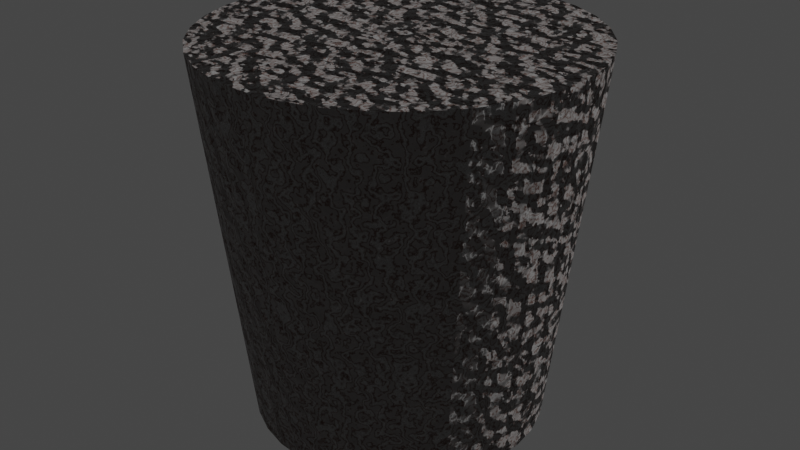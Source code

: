 # Source: cement_stone_.blend  (saved by Blender 2.90.8; exported with 4.5.12 LTS)
import bpy
from mathutils import Matrix  # noqa: F401  (used for matrix-valued properties, if any)

bpy.ops.wm.read_factory_settings(use_empty=True)
scene = bpy.context.scene
scene.name = 'Scene'

# ---- collections
col_collection = bpy.data.collections.new('Collection'); scene.collection.children.link(col_collection)

# ---- materials (node trees are filled in below, after node groups)
mat_wood = bpy.data.materials.new('Wood')

# ---- material node trees
mat_wood.use_nodes = True; mat_wood.node_tree.nodes.clear()
_N = mat_wood.node_tree.nodes; _L = mat_wood.node_tree.links
n0 = _N.new('ShaderNodeOutputMaterial'); n0.name = 'Material Output'; n0.location = (1177, 278)
n1 = _N.new('ShaderNodeBsdfPrincipled'); n1.name = 'Principled BSDF'; n1.location = (878, 317)
n1.distribution = 'GGX'
n1.subsurface_method = 'BURLEY'
n1.inputs[3].default_value = 1.45
n1.inputs[27].default_value = (0.0, 0.0, 0.0, 1.0)
n1.inputs[28].default_value = 1.0
n2 = _N.new('ShaderNodeTexWave'); n2.name = 'Wave Texture'; n2.location = (2, 587)
n2.inputs[1].default_value = 7.1
n2.inputs[2].default_value = 12.4
n2.inputs[3].default_value = 6.7
n2.inputs[4].default_value = 3.4
n3 = _N.new('ShaderNodeBump'); n3.name = 'Bump'; n3.location = (665, 167)
n3.inputs[1].default_value = 1.0
n3.inputs[2].default_value = 1.0
n4 = _N.new('ShaderNodeTexNoise'); n4.name = 'Musgrave Texture.001'; n4.location = (377, 5)
n4.width = 150
n4.normalize = False
n4.inputs[2].default_value = 25.6
n4.inputs[3].default_value = 5.9
n4.inputs[4].default_value = 0.25
n5 = _N.new('ShaderNodeValToRGB'); n5.name = 'ColorRamp'; n5.location = (217, 535)
while len(n5.color_ramp.elements) > 1: n5.color_ramp.elements.remove(n5.color_ramp.elements[-1])
n5.color_ramp.elements[0].position = 0.2717; n5.color_ramp.elements[0].color = (0.7029, 0.6465, 0.6327, 1.0)
_e = n5.color_ramp.elements.new(0.3949); _e.color = (0.2264, 0.07967, 0.04364, 1.0)
_e = n5.color_ramp.elements.new(0.9457); _e.color = (0.8206, 0.7866, 0.7782, 1.0)
_e = n5.color_ramp.elements.new(1.0); _e.color = (1.0, 1.0, 1.0, 1.0)
_e = n5.color_ramp.elements.new(1.0); _e.color = (0.4534, 0.3498, 0.3243, 1.0)
_L.new(n1.outputs[0], n0.inputs[0])
_L.new(n2.outputs[0], n5.inputs[0])
_L.new(n3.outputs[0], n1.inputs[5])
_L.new(n4.outputs[0], n3.inputs[3])
_L.new(n5.outputs[0], n1.inputs[0])
n0.is_active_output = True

# ---- world
world_world = bpy.data.worlds.new('World'); scene.world = world_world
world_world.use_nodes = True; world_world.node_tree.nodes.clear()
_N = world_world.node_tree.nodes; _L = world_world.node_tree.links
n0 = _N.new('ShaderNodeOutputWorld'); n0.name = 'World Output'; n0.location = (300, 300)
n1 = _N.new('ShaderNodeBackground'); n1.name = 'Background'; n1.location = (10, 300)
n1.inputs[0].default_value = (0.05088, 0.05088, 0.05088, 1.0)
_L.new(n1.outputs[0], n0.inputs[0])
n0.is_active_output = True
world_world.color = (0.05088, 0.05088, 0.05088)
world_world.use_sun_shadow = False
world_world.sun_shadow_jitter_overblur = 0.0

# ---- lights
light_sun = bpy.data.lights.new('Sun', 'SUN')
light_sun.transmission_factor = 0.0
light_sun.energy = 1.0
light_sun.shadow_soft_size = 0.125

# ---- meshes
me_cylinder = bpy.data.meshes.new('Cylinder')
me_cylinder.from_pydata([(6.397e-09, 0.2324, -0.3), (0.0, 0.3, 0.3), (0.04535, 0.228, -0.3), (0.05853, 0.2942, 0.3), (0.08895, 0.2147, -0.3), (0.1148, 0.2772, 0.3), (0.1291, 0.1933, -0.3), (0.1667, 0.2494, 0.3), (0.1644, 0.1644, -0.3), (0.2121, 0.2121, 0.3), (0.1933, 0.1291, -0.3), (0.2494, 0.1667, 0.3), (0.2147, 0.08895, -0.3), (0.2772, 0.1148, 0.3), (0.228, 0.04535, -0.3), (0.2942, 0.05853, 0.3), (0.2324, 3.747e-08, -0.3), (0.3, 2.265e-08, 0.3), (0.228, -0.04535, -0.3), (0.2942, -0.05853, 0.3), (0.2147, -0.08895, -0.3), (0.2772, -0.1148, 0.3), (0.1933, -0.1291, -0.3), (0.2494, -0.1667, 0.3), (0.1644, -0.1644, -0.3), (0.2121, -0.2121, 0.3), (0.1291, -0.1933, -0.3), (0.1667, -0.2494, 0.3), (0.08895, -0.2147, -0.3), (0.1148, -0.2772, 0.3), (0.04535, -0.228, -0.3), (0.05853, -0.2942, 0.3), (-6.934e-08, -0.2324, -0.3), (-9.775e-08, -0.3, 0.3), (-0.04535, -0.228, -0.3), (-0.05853, -0.2942, 0.3), (-0.08895, -0.2147, -0.3), (-0.1148, -0.2772, 0.3), (-0.1291, -0.1933, -0.3), (-0.1667, -0.2494, 0.3), (-0.1644, -0.1644, -0.3), (-0.2121, -0.2121, 0.3), (-0.1933, -0.1291, -0.3), (-0.2494, -0.1667, 0.3), (-0.2147, -0.08895, -0.3), (-0.2772, -0.1148, 0.3), (-0.228, -0.04535, -0.3), (-0.2942, -0.05853, 0.3), (-0.2324, 2.444e-07, -0.3), (-0.3, 2.897e-07, 0.3), (-0.228, 0.04535, -0.3), (-0.2942, 0.05853, 0.3), (-0.2147, 0.08895, -0.3), (-0.2772, 0.1148, 0.3), (-0.1933, 0.1291, -0.3), (-0.2494, 0.1667, 0.3), (-0.1644, 0.1644, -0.3), (-0.2121, 0.2121, 0.3), (-0.1291, 0.1933, -0.3), (-0.1667, 0.2494, 0.3), (-0.08895, 0.2147, -0.3), (-0.1148, 0.2772, 0.3), (-0.04535, 0.228, -0.3), (-0.05853, 0.2942, 0.3)], [], [(0, 1, 3, 2), (2, 3, 5, 4), (4, 5, 7, 6), (6, 7, 9, 8), (8, 9, 11, 10), (10, 11, 13, 12), (12, 13, 15, 14), (14, 15, 17, 16), (16, 17, 19, 18), (18, 19, 21, 20), (20, 21, 23, 22), (22, 23, 25, 24), (24, 25, 27, 26), (26, 27, 29, 28), (28, 29, 31, 30), (30, 31, 33, 32), (32, 33, 35, 34), (34, 35, 37, 36), (36, 37, 39, 38), (38, 39, 41, 40), (40, 41, 43, 42), (42, 43, 45, 44), (44, 45, 47, 46), (46, 47, 49, 48), (48, 49, 51, 50), (50, 51, 53, 52), (52, 53, 55, 54), (54, 55, 57, 56), (56, 57, 59, 58), (58, 59, 61, 60), (3, 1, 63, 61, 59, 57, 55, 53, 51, 49, 47, 45, 43, 41, 39, 37, 35, 33, 31, 29, 27, 25, 23, 21, 19, 17, 15, 13, 11, 9, 7, 5), (60, 61, 63, 62), (62, 63, 1, 0), (0, 2, 4, 6, 8, 10, 12, 14, 16, 18, 20, 22, 24, 26, 28, 30, 32, 34, 36, 38, 40, 42, 44, 46, 48, 50, 52, 54, 56, 58, 60, 62)])
_uv = me_cylinder.uv_layers.new(name='UVMap')
_uv.uv.foreach_set('vector', [1.0, 0.5, 1.0, 1.0, 0.9688, 1.0, 0.9688, 0.5, 0.9688, 0.5, 0.9688, 1.0, 0.9375, 1.0, 0.9375, 0.5, 0.9375, 0.5, 0.9375, 1.0, 0.9062, 1.0, 0.9062, 0.5, 0.9062, 0.5, 0.9062, 1.0, 0.875, 1.0, 0.875, 0.5, 0.875, 0.5, 0.875, 1.0, 0.8438, 1.0, 0.8438, 0.5, 0.8438, 0.5, 0.8438, 1.0, 0.8125, 1.0, 0.8125, 0.5, 0.8125, 0.5, 0.8125, 1.0, 0.7812, 1.0, 0.7812, 0.5, 0.7812, 0.5, 0.7812, 1.0, 0.75, 1.0, 0.75, 0.5, 0.75, 0.5, 0.75, 1.0, 0.7188, 1.0, 0.7188, 0.5, 0.7188, 0.5, 0.7188, 1.0, 0.6875, 1.0, 0.6875, 0.5, 0.6875, 0.5, 0.6875, 1.0, 0.6562, 1.0, 0.6562, 0.5, 0.6562, 0.5, 0.6562, 1.0, 0.625, 1.0, 0.625, 0.5, 0.625, 0.5, 0.625, 1.0, 0.5938, 1.0, 0.5938, 0.5, 0.5938, 0.5, 0.5938, 1.0, 0.5625, 1.0, 0.5625, 0.5, 0.5625, 0.5, 0.5625, 1.0, 0.5312, 1.0, 0.5312, 0.5, 0.5312, 0.5, 0.5312, 1.0, 0.5, 1.0, 0.5, 0.5, 0.5, 0.5, 0.5, 1.0, 0.4688, 1.0, 0.4688, 0.5, 0.4688, 0.5, 0.4688, 1.0, 0.4375, 1.0, 0.4375, 0.5, 0.4375, 0.5, 0.4375, 1.0, 0.4062, 1.0, 0.4062, 0.5, 0.4062, 0.5, 0.4062, 1.0, 0.375, 1.0, 0.375, 0.5, 0.375, 0.5, 0.375, 1.0, 0.3438, 1.0, 0.3438, 0.5, 0.3438, 0.5, 0.3438, 1.0, 0.3125, 1.0, 0.3125, 0.5, 0.3125, 0.5, 0.3125, 1.0, 0.2812, 1.0, 0.2812, 0.5, 0.2812, 0.5, 0.2812, 1.0, 0.25, 1.0, 0.25, 0.5, 0.25, 0.5, 0.25, 1.0, 0.2188, 1.0, 0.2188, 0.5, 0.2188, 0.5, 0.2188, 1.0, 0.1875, 1.0, 0.1875, 0.5, 0.1875, 0.5, 0.1875, 1.0, 0.1562, 1.0, 0.1562, 0.5, 0.1562, 0.5, 0.1562, 1.0, 0.125, 1.0, 0.125, 0.5, 0.125, 0.5, 0.125, 1.0, 0.09375, 1.0, 0.09375, 0.5, 0.09375, 0.5, 0.09375, 1.0, 0.0625, 1.0, 0.0625, 0.5, 0.2968, 0.4854, 0.25, 0.49, 0.2032, 0.4854, 0.1582, 0.4717, 0.1167, 0.4496, 0.08029, 0.4197, 0.05045, 0.3833, 0.02827, 0.3418, 0.01461, 0.2968, 0.01, 0.25, 0.01461, 0.2032, 0.02827, 0.1582, 0.05045, 0.1167, 0.08029, 0.08029, 0.1167, 0.05045, 0.1582, 0.02827, 0.2032, 0.01461, 0.25, 0.01, 0.2968, 0.01461, 0.3418, 0.02827, 0.3833, 0.05045, 0.4197, 0.08029, 0.4496, 0.1167, 0.4717, 0.1582, 0.4854, 0.2032, 0.49, 0.25, 0.4854, 0.2968, 0.4717, 0.3418, 0.4496, 0.3833, 0.4197, 0.4197, 0.3833, 0.4496, 0.3418, 0.4717, 0.0625, 0.5, 0.0625, 1.0, 0.03125, 1.0, 0.03125, 0.5, 0.03125, 0.5, 0.03125, 1.0, 0.0, 1.0, 0.0, 0.5, 0.75, 0.49, 0.7968, 0.4854, 0.8418, 0.4717, 0.8833, 0.4496, 0.9197, 0.4197, 0.9496, 0.3833, 0.9717, 0.3418, 0.9854, 0.2968, 0.99, 0.25, 0.9854, 0.2032, 0.9717, 0.1582, 0.9496, 0.1167, 0.9197, 0.08029, 0.8833, 0.05045, 0.8418, 0.02827, 0.7968, 0.01461, 0.75, 0.01, 0.7032, 0.01461, 0.6582, 0.02827, 0.6167, 0.05045, 0.5803, 0.08029, 0.5504, 0.1167, 0.5283, 0.1582, 0.5146, 0.2032, 0.51, 0.25, 0.5146, 0.2968, 0.5283, 0.3418, 0.5504, 0.3833, 0.5803, 0.4197, 0.6167, 0.4496, 0.6582, 0.4717, 0.7032, 0.4854])
me_cylinder.materials.append(mat_wood)
me_cylinder.use_remesh_fix_poles = True
me_cylinder.use_remesh_preserve_attributes = False
me_cylinder.use_mirror_vertex_groups = False
me_cylinder.update()

# ---- objects
ob_cylinder = bpy.data.objects.new('Cylinder', me_cylinder)
ob_sun = bpy.data.objects.new('Sun', light_sun)

# ---- transforms, parenting, visibility, modifiers, constraints
ob_cylinder.location = (0.0, 0.0, 0.3)
ob_cylinder.lineart.crease_threshold = 0.0
ob_sun.location = (0.0, 0.0, 0.0)
ob_sun.rotation_euler = (-0.66, 0.4244, -0.1473)
ob_sun.lineart.crease_threshold = 0.0

# ---- collection membership
col_collection.objects.link(ob_cylinder)
col_collection.objects.link(ob_sun)

# ---- scene / render settings (as saved in the file)
scene.frame_start = 1; scene.frame_end = 250; scene.frame_set(1)
scene.render.engine = 'CYCLES'
scene.cycles.use_denoising = False
scene.cycles.samples = 128
scene.cycles.sampling_pattern = 'TABULATED_SOBOL'
scene.cycles.use_adaptive_sampling = False
scene.cycles.use_light_tree = False
scene.view_settings.view_transform = 'Filmic'
bpy.context.view_layer.update()

# ---- added for rendering (the .blend has no active camera): camera
cam_auto = bpy.data.cameras.new('AutoCamera')
cam_auto.lens = 50.0
cam_auto.sensor_width = 36.0
cam_auto.clip_end = 1000.0
ob_auto_camera = bpy.data.objects.new('AutoCamera', cam_auto)
scene.collection.objects.link(ob_auto_camera)
ob_auto_camera.location = (0.961522, -1.15383, 1.06922)
ob_auto_camera.rotation_euler = (1.09748, -7.21219e-08, 0.694738)
scene.camera = ob_auto_camera
bpy.context.view_layer.update()
